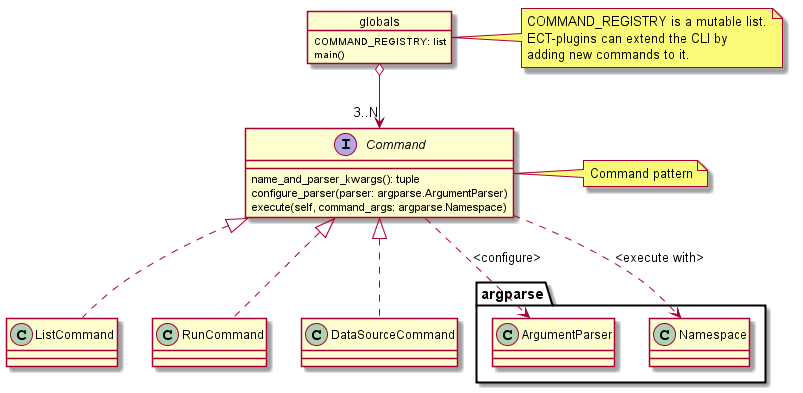

The diagram above was rendered by PlantUML. Its source (embedded in the PNG):
@startuml

interface Command {
    name_and_parser_kwargs(): tuple
    configure_parser(parser: argparse.ArgumentParser)
    execute(self, command_args: argparse.Namespace)
}

class ListCommand implements Command {
}

class RunCommand implements Command {
}

class DataSourceCommand implements Command {
}


Command ..> argparse.ArgumentParser : <configure>
Command ..> argparse.Namespace : <execute with>

note right of Command
Command pattern
end note

object globals {
    COMMAND_REGISTRY: list
    main()
}

globals o--> "3..N" Command

note right of globals
COMMAND_REGISTRY is a mutable list.
ECT-plugins can extend the CLI by
adding new commands to it.
end note

@enduml